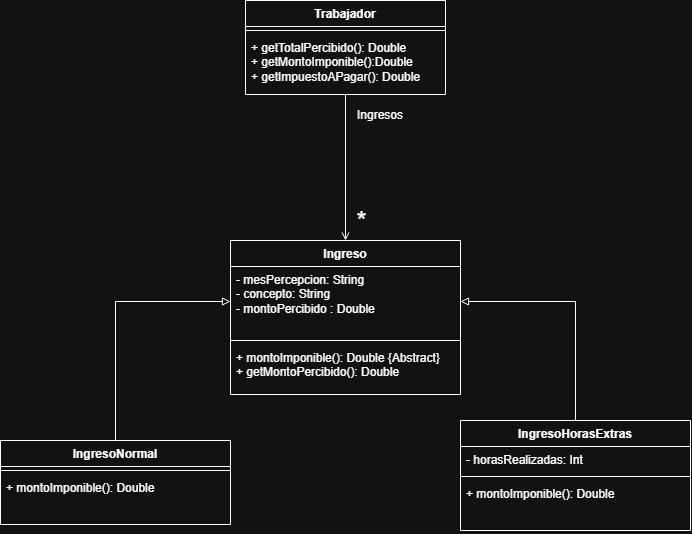

The diagram above was exported from draw.io. Its source (the exported page's mxGraphModel, read from the mxfile embedded in the PNG):
<mxGraphModel dx="787" dy="431" grid="1" gridSize="10" guides="1" tooltips="1" connect="1" arrows="1" fold="1" page="1" pageScale="1" pageWidth="827" pageHeight="1169" math="0" shadow="0">
  <root>
    <mxCell id="0" />
    <mxCell id="1" parent="0" />
    <mxCell id="8UCPn4_a627xexFwKnb3-22" edge="1" parent="1" source="8UCPn4_a627xexFwKnb3-1" style="edgeStyle=orthogonalEdgeStyle;rounded=0;orthogonalLoop=1;jettySize=auto;html=1;exitX=0.5;exitY=1;exitDx=0;exitDy=0;entryX=0.5;entryY=0;entryDx=0;entryDy=0;endArrow=open;endFill=0;" target="8UCPn4_a627xexFwKnb3-5">
      <mxGeometry relative="1" as="geometry" />
    </mxCell>
    <mxCell id="8UCPn4_a627xexFwKnb3-23" connectable="0" parent="8UCPn4_a627xexFwKnb3-22" style="edgeLabel;html=1;align=center;verticalAlign=middle;resizable=0;points=[];" value="&lt;font style=&quot;font-size: 26px;&quot;&gt;*&lt;/font&gt;" vertex="1">
      <mxGeometry relative="1" x="0.5216" y="1" as="geometry">
        <mxPoint x="14" y="15" as="offset" />
      </mxGeometry>
    </mxCell>
    <mxCell id="8UCPn4_a627xexFwKnb3-1" parent="1" style="swimlane;fontStyle=1;align=center;verticalAlign=top;childLayout=stackLayout;horizontal=1;startSize=26;horizontalStack=0;resizeParent=1;resizeParentMax=0;resizeLast=0;collapsible=1;marginBottom=0;whiteSpace=wrap;html=1;" value="Trabajador" vertex="1">
      <mxGeometry height="94" width="200" x="345" y="200" as="geometry" />
    </mxCell>
    <mxCell id="8UCPn4_a627xexFwKnb3-3" parent="8UCPn4_a627xexFwKnb3-1" style="line;strokeWidth=1;fillColor=none;align=left;verticalAlign=middle;spacingTop=-1;spacingLeft=3;spacingRight=3;rotatable=0;labelPosition=right;points=[];portConstraint=eastwest;strokeColor=inherit;" value="" vertex="1">
      <mxGeometry height="8" width="200" y="26" as="geometry" />
    </mxCell>
    <mxCell id="8UCPn4_a627xexFwKnb3-4" parent="8UCPn4_a627xexFwKnb3-1" style="text;strokeColor=none;fillColor=none;align=left;verticalAlign=top;spacingLeft=4;spacingRight=4;overflow=hidden;rotatable=0;points=[[0,0.5],[1,0.5]];portConstraint=eastwest;whiteSpace=wrap;html=1;" value="+ getTotalPercibido(): Double&lt;div&gt;+ getMontoImponible():Double&lt;/div&gt;&lt;div&gt;+ getImpuestoAPagar(): Double&lt;/div&gt;" vertex="1">
      <mxGeometry height="60" width="200" y="34" as="geometry" />
    </mxCell>
    <mxCell id="8UCPn4_a627xexFwKnb3-5" parent="1" style="swimlane;fontStyle=1;align=center;verticalAlign=top;childLayout=stackLayout;horizontal=1;startSize=26;horizontalStack=0;resizeParent=1;resizeParentMax=0;resizeLast=0;collapsible=1;marginBottom=0;whiteSpace=wrap;html=1;" value="Ingreso" vertex="1">
      <mxGeometry height="154" width="230" x="330" y="440" as="geometry" />
    </mxCell>
    <mxCell id="8UCPn4_a627xexFwKnb3-6" parent="8UCPn4_a627xexFwKnb3-5" style="text;strokeColor=none;fillColor=none;align=left;verticalAlign=top;spacingLeft=4;spacingRight=4;overflow=hidden;rotatable=0;points=[[0,0.5],[1,0.5]];portConstraint=eastwest;whiteSpace=wrap;html=1;" value="- mesPercepcion: String&lt;div&gt;- concepto: String&lt;/div&gt;&lt;div&gt;- montoPercibido : Double&lt;br&gt;&lt;div&gt;&lt;br&gt;&lt;/div&gt;&lt;/div&gt;" vertex="1">
      <mxGeometry height="70" width="230" y="26" as="geometry" />
    </mxCell>
    <mxCell id="8UCPn4_a627xexFwKnb3-7" parent="8UCPn4_a627xexFwKnb3-5" style="line;strokeWidth=1;fillColor=none;align=left;verticalAlign=middle;spacingTop=-1;spacingLeft=3;spacingRight=3;rotatable=0;labelPosition=right;points=[];portConstraint=eastwest;strokeColor=inherit;" value="" vertex="1">
      <mxGeometry height="8" width="230" y="96" as="geometry" />
    </mxCell>
    <mxCell id="8UCPn4_a627xexFwKnb3-8" parent="8UCPn4_a627xexFwKnb3-5" style="text;strokeColor=none;fillColor=none;align=left;verticalAlign=top;spacingLeft=4;spacingRight=4;overflow=hidden;rotatable=0;points=[[0,0.5],[1,0.5]];portConstraint=eastwest;whiteSpace=wrap;html=1;" value="+ montoImponible(): Double {Abstract}&lt;div&gt;+ getMontoPercibido(): Double&lt;/div&gt;" vertex="1">
      <mxGeometry height="50" width="230" y="104" as="geometry" />
    </mxCell>
    <mxCell id="8UCPn4_a627xexFwKnb3-21" edge="1" parent="1" source="8UCPn4_a627xexFwKnb3-9" style="edgeStyle=orthogonalEdgeStyle;rounded=0;orthogonalLoop=1;jettySize=auto;html=1;exitX=0.5;exitY=0;exitDx=0;exitDy=0;entryX=0;entryY=0.5;entryDx=0;entryDy=0;endArrow=block;endFill=0;" target="8UCPn4_a627xexFwKnb3-6">
      <mxGeometry relative="1" as="geometry" />
    </mxCell>
    <mxCell id="8UCPn4_a627xexFwKnb3-9" parent="1" style="swimlane;fontStyle=1;align=center;verticalAlign=top;childLayout=stackLayout;horizontal=1;startSize=26;horizontalStack=0;resizeParent=1;resizeParentMax=0;resizeLast=0;collapsible=1;marginBottom=0;whiteSpace=wrap;html=1;" value="IngresoNormal" vertex="1">
      <mxGeometry height="84" width="230" x="100" y="640" as="geometry" />
    </mxCell>
    <mxCell id="8UCPn4_a627xexFwKnb3-11" parent="8UCPn4_a627xexFwKnb3-9" style="line;strokeWidth=1;fillColor=none;align=left;verticalAlign=middle;spacingTop=-1;spacingLeft=3;spacingRight=3;rotatable=0;labelPosition=right;points=[];portConstraint=eastwest;strokeColor=inherit;" value="" vertex="1">
      <mxGeometry height="8" width="230" y="26" as="geometry" />
    </mxCell>
    <mxCell id="8UCPn4_a627xexFwKnb3-12" parent="8UCPn4_a627xexFwKnb3-9" style="text;strokeColor=none;fillColor=none;align=left;verticalAlign=top;spacingLeft=4;spacingRight=4;overflow=hidden;rotatable=0;points=[[0,0.5],[1,0.5]];portConstraint=eastwest;whiteSpace=wrap;html=1;" value="+ montoImponible(): Double&amp;nbsp;&lt;div&gt;&lt;br&gt;&lt;/div&gt;" vertex="1">
      <mxGeometry height="50" width="230" y="34" as="geometry" />
    </mxCell>
    <mxCell id="8UCPn4_a627xexFwKnb3-20" edge="1" parent="1" source="8UCPn4_a627xexFwKnb3-16" style="edgeStyle=orthogonalEdgeStyle;rounded=0;orthogonalLoop=1;jettySize=auto;html=1;exitX=0.5;exitY=0;exitDx=0;exitDy=0;entryX=1;entryY=0.5;entryDx=0;entryDy=0;endArrow=block;endFill=0;" target="8UCPn4_a627xexFwKnb3-6">
      <mxGeometry relative="1" as="geometry" />
    </mxCell>
    <mxCell id="8UCPn4_a627xexFwKnb3-16" parent="1" style="swimlane;fontStyle=1;align=center;verticalAlign=top;childLayout=stackLayout;horizontal=1;startSize=26;horizontalStack=0;resizeParent=1;resizeParentMax=0;resizeLast=0;collapsible=1;marginBottom=0;whiteSpace=wrap;html=1;" value="IngresoHorasExtras" vertex="1">
      <mxGeometry height="110" width="230" x="560" y="620" as="geometry" />
    </mxCell>
    <mxCell id="8UCPn4_a627xexFwKnb3-17" parent="8UCPn4_a627xexFwKnb3-16" style="text;strokeColor=none;fillColor=none;align=left;verticalAlign=top;spacingLeft=4;spacingRight=4;overflow=hidden;rotatable=0;points=[[0,0.5],[1,0.5]];portConstraint=eastwest;whiteSpace=wrap;html=1;" value="&lt;div&gt;&lt;div&gt;- horasRealizadas: Int&amp;nbsp;&lt;/div&gt;&lt;/div&gt;" vertex="1">
      <mxGeometry height="26" width="230" y="26" as="geometry" />
    </mxCell>
    <mxCell id="8UCPn4_a627xexFwKnb3-18" parent="8UCPn4_a627xexFwKnb3-16" style="line;strokeWidth=1;fillColor=none;align=left;verticalAlign=middle;spacingTop=-1;spacingLeft=3;spacingRight=3;rotatable=0;labelPosition=right;points=[];portConstraint=eastwest;strokeColor=inherit;" value="" vertex="1">
      <mxGeometry height="8" width="230" y="52" as="geometry" />
    </mxCell>
    <mxCell id="8UCPn4_a627xexFwKnb3-19" parent="8UCPn4_a627xexFwKnb3-16" style="text;strokeColor=none;fillColor=none;align=left;verticalAlign=top;spacingLeft=4;spacingRight=4;overflow=hidden;rotatable=0;points=[[0,0.5],[1,0.5]];portConstraint=eastwest;whiteSpace=wrap;html=1;" value="+ montoImponible(): Double&amp;nbsp;&lt;div&gt;&lt;br&gt;&lt;/div&gt;" vertex="1">
      <mxGeometry height="50" width="230" y="60" as="geometry" />
    </mxCell>
    <mxCell id="8UCPn4_a627xexFwKnb3-24" parent="1" style="text;html=1;whiteSpace=wrap;strokeColor=none;fillColor=none;align=center;verticalAlign=middle;rounded=0;" value="Ingresos" vertex="1">
      <mxGeometry height="30" width="60" x="450" y="300" as="geometry" />
    </mxCell>
  </root>
</mxGraphModel>